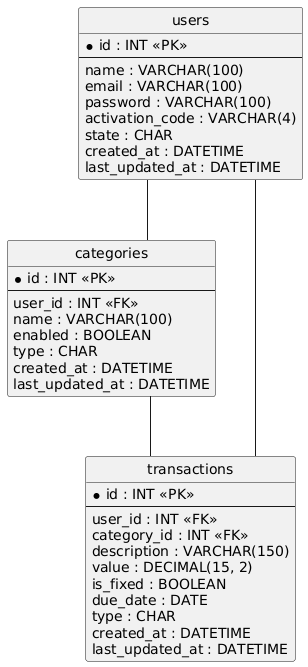

The diagram above was rendered by PlantUML. Its source (embedded in the PNG):
@startuml
hide circle
skinparam linetype ortho

entity "users" as users {
  * id : INT <<PK>>
  --
  name : VARCHAR(100)
  email : VARCHAR(100)
  password : VARCHAR(100)
  activation_code : VARCHAR(4)
  state : CHAR
  created_at : DATETIME
  last_updated_at : DATETIME
}

entity "categories" as categories {
  * id : INT <<PK>>
  --
  user_id : INT <<FK>>
  name : VARCHAR(100)
  enabled : BOOLEAN
  type : CHAR
  created_at : DATETIME
  last_updated_at : DATETIME
}

entity "transactions" as transactions {
  * id : INT <<PK>>
  --
  user_id : INT <<FK>>
  category_id : INT <<FK>>
  description : VARCHAR(150)
  value : DECIMAL(15, 2)
  is_fixed : BOOLEAN
  due_date : DATE
  type : CHAR
  created_at : DATETIME
  last_updated_at : DATETIME
}

users -- categories
users -- transactions
categories -- transactions
@enduml